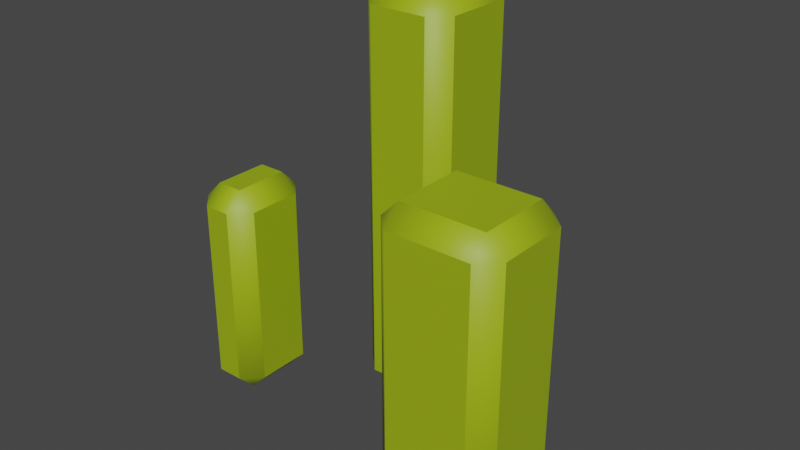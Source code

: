 # Source: Grass_Small.blend  (saved by Blender 3.0.42; exported with 4.5.12 LTS)
import bpy
from mathutils import Matrix  # noqa: F401  (used for matrix-valued properties, if any)

bpy.ops.wm.read_factory_settings(use_empty=True)
scene = bpy.context.scene
scene.name = 'Scene'

# ---- collections
col_collection = bpy.data.collections.new('Collection'); scene.collection.children.link(col_collection)

# ---- images (referenced by path relative to the original .blend; pixels are not part of the script)
import os
ASSET_DIR = os.environ.get("B2B_ASSET_DIR", "")  # directory of the original .blend (textures are referenced by path, not embedded)
HERE = os.path.dirname(os.path.abspath(__file__))  # packed textures are extracted next to this script under _unpacked/

def load_image(name, relpath, width, height, colorspace="sRGB"):
    """Load a texture the original file referenced (path relative to the .blend, or extracted next to this script)."""
    p = next((c for c in (os.path.join(HERE, relpath), os.path.join(ASSET_DIR, relpath)) if relpath and os.path.exists(c)), "")
    if p:
        img = bpy.data.images.load(p, check_existing=True)
        img.name = name
    else:  # same state as the original file: an image datablock whose file is absent (Cycles renders it pink)
        img = bpy.data.images.new(name, width, height)
        img.source = "FILE"
        img.filepath = "//" + (relpath or name)
    img.colorspace_settings.name = colorspace
    return img
img_atlas_png = load_image('Atlas.png', '_unpacked/Atlas.0503c194.png', 32, 32, 'sRGB')

# ---- materials (node trees are filled in below, after node groups)
mat_atlas = bpy.data.materials.new('Atlas')
mat_atlas.alpha_threshold = 0.0
mat_atlas.use_transparent_shadow = False
mat_atlas.roughness = 0.5

# ---- node groups
ng_auto_smooth = bpy.data.node_groups.new('Auto Smooth', 'GeometryNodeTree')
_s = ng_auto_smooth.interface.new_socket(name='Geometry', in_out='OUTPUT', socket_type='NodeSocketGeometry')
_s = ng_auto_smooth.interface.new_socket(name='Geometry', in_out='INPUT', socket_type='NodeSocketGeometry')
_s = ng_auto_smooth.interface.new_socket(name='Angle', in_out='INPUT', socket_type='NodeSocketFloat')
_s.subtype = 'ANGLE'
_s.min_value = 0.0
_s.max_value = 3.142
ng_auto_smooth.is_modifier = True
_N = ng_auto_smooth.nodes; _L = ng_auto_smooth.links
n0 = _N.new('NodeGroupOutput'); n0.name = 'Group Output'; n0.location = (480, -100)
n1 = _N.new('NodeGroupInput'); n1.name = 'Group Input'; n1.location = (-420, -300)
n2 = _N.new('NodeGroupInput'); n2.name = 'Group Input.001'; n2.location = (-60, -100)
n3 = _N.new('GeometryNodeSetShadeSmooth'); n3.name = 'Set Shade Smooth'; n3.location = (120, -100)
n3.domain = 'EDGE'
n4 = _N.new('GeometryNodeSetShadeSmooth'); n4.name = 'Set Shade Smooth.001'; n4.location = (300, -100)
n5 = _N.new('GeometryNodeInputMeshEdgeAngle'); n5.name = 'Edge Angle'; n5.location = (-420, -220)
n6 = _N.new('GeometryNodeInputEdgeSmooth'); n6.name = 'Is Edge Smooth'; n6.location = (-60, -160)
n7 = _N.new('GeometryNodeInputShadeSmooth'); n7.name = 'Is Face Smooth'; n7.location = (-240, -340)
n8 = _N.new('FunctionNodeBooleanMath'); n8.name = 'Boolean Math'; n8.location = (-60, -220)
n9 = _N.new('FunctionNodeCompare'); n9.name = 'Compare'; n9.location = (-240, -180)
n9.operation = 'LESS_EQUAL'
_L.new(n5.outputs[0], n9.inputs[0])
_L.new(n4.outputs[0], n0.inputs[0])
_L.new(n1.outputs[1], n9.inputs[1])
_L.new(n9.outputs[0], n8.inputs[0])
_L.new(n7.outputs[0], n8.inputs[1])
_L.new(n2.outputs[0], n3.inputs[0])
_L.new(n6.outputs[0], n3.inputs[1])
_L.new(n3.outputs[0], n4.inputs[0])
_L.new(n8.outputs[0], n3.inputs[2])
n0.is_active_output = True

# ---- material node trees
mat_atlas.use_nodes = True; mat_atlas.node_tree.nodes.clear()
_N = mat_atlas.node_tree.nodes; _L = mat_atlas.node_tree.links
n0 = _N.new('ShaderNodeTexImage'); n0.name = 'Image Texture'; n0.location = (-191, 307)
n0.width = 140
n0.image = img_atlas_png
n0.interpolation = 'Closest'
n1 = _N.new('ShaderNodeOutputMaterial'); n1.name = 'Material Output'; n1.location = (366, 293)
n2 = _N.new('ShaderNodeBsdfPrincipled'); n2.name = 'Principled BSDF'; n2.location = (45, 312)
n2.distribution = 'GGX'
n2.subsurface_method = 'RANDOM_WALK_SKIN'
n2.inputs[3].default_value = 1.45
n2.inputs[27].default_value = (0.0, 0.0, 0.0, 1.0)
n2.inputs[28].default_value = 1.0
_L.new(n0.outputs[0], n2.inputs[0])
_L.new(n2.outputs[0], n1.inputs[0])
n1.is_active_output = True

# ---- world
world_world = bpy.data.worlds.new('World'); scene.world = world_world
world_world.use_nodes = True; world_world.node_tree.nodes.clear()
_N = world_world.node_tree.nodes; _L = world_world.node_tree.links
n0 = _N.new('ShaderNodeOutputWorld'); n0.name = 'World Output'; n0.location = (300, 300)
n1 = _N.new('ShaderNodeBackground'); n1.name = 'Background'; n1.location = (10, 300)
n1.inputs[0].default_value = (0.05088, 0.05088, 0.05088, 1.0)
_L.new(n1.outputs[0], n0.inputs[0])
n0.is_active_output = True
world_world.color = (0.05088, 0.05088, 0.05088)
world_world.use_sun_shadow = False
world_world.sun_shadow_jitter_overblur = 0.0

# ---- meshes
me_cube_085 = bpy.data.meshes.new('Cube.085')
me_cube_085.from_pydata([(-0.2599, -0.0832, 0.0), (-0.2599, -0.1132, 0.03), (-0.2899, -0.0832, 0.03), (-0.2599, -0.1132, 0.3387), (-0.2599, -0.0832, 0.3687), (-0.2899, -0.0832, 0.3387), (-0.2599, 0.008869, 0.0), (-0.2899, 0.008869, 0.03), (-0.2599, 0.03887, 0.03), (-0.2599, 0.008869, 0.3687), (-0.2599, 0.03887, 0.3387), (-0.2899, 0.008869, 0.3387), (-0.2149, -0.0832, 0.0), (-0.1849, -0.0832, 0.03), (-0.2149, -0.1132, 0.03), (-0.2149, -0.0832, 0.3687), (-0.2149, -0.1132, 0.3387), (-0.1849, -0.0832, 0.3387), (-0.2149, 0.008869, 0.0), (-0.2149, 0.03887, 0.03), (-0.1849, 0.008869, 0.03), (-0.2149, 0.008869, 0.3687), (-0.1849, 0.008869, 0.3387), (-0.2149, 0.03887, 0.3387), (-0.05762, 0.08222, 0.0), (-0.05762, 0.05222, 0.03), (-0.08762, 0.08222, 0.03), (-0.05762, 0.05222, 0.6641), (-0.05762, 0.08222, 0.6941), (-0.08762, 0.08222, 0.6641), (-0.05762, 0.2018, 0.0), (-0.08762, 0.2018, 0.03), (-0.05762, 0.2318, 0.03), (-0.05762, 0.2018, 0.6941), (-0.05762, 0.2318, 0.6641), (-0.08762, 0.2018, 0.6641), (0.0428, 0.08222, 0.0), (0.0728, 0.08222, 0.03), (0.0428, 0.05222, 0.03), (0.0428, 0.08222, 0.6941), (0.0428, 0.05222, 0.6641), (0.0728, 0.08222, 0.6641), (0.0428, 0.2018, 0.0), (0.0428, 0.2318, 0.03), (0.0728, 0.2018, 0.03), (0.0428, 0.2018, 0.6941), (0.0728, 0.2018, 0.6641), (0.0428, 0.2318, 0.6641), (0.1769, -0.1647, 0.0), (0.1769, -0.1947, 0.03), (0.1469, -0.1647, 0.03), (0.1769, -0.1947, 0.473), (0.1769, -0.1647, 0.503), (0.1469, -0.1647, 0.473), (0.1769, -0.04506, 0.0), (0.1469, -0.04506, 0.03), (0.1769, -0.01506, 0.03), (0.1769, -0.04506, 0.503), (0.1769, -0.01506, 0.473), (0.1469, -0.04506, 0.473), (0.3127, -0.1647, 0.0), (0.3427, -0.1647, 0.03), (0.3127, -0.1947, 0.03), (0.3127, -0.1647, 0.503), (0.3127, -0.1947, 0.473), (0.3427, -0.1647, 0.473), (0.3127, -0.04506, 0.0), (0.3127, -0.01506, 0.03), (0.3427, -0.04506, 0.03), (0.3127, -0.04506, 0.503), (0.3427, -0.04506, 0.473), (0.3127, -0.01506, 0.473)], [], [(14, 16, 3, 1), (20, 22, 17, 13), (30, 42, 36, 24), (21, 9, 4, 15), (2, 5, 11, 7), (8, 10, 23, 19), (38, 40, 27, 25), (44, 46, 41, 37), (54, 66, 60, 48), (45, 33, 28, 39), (26, 29, 35, 31), (32, 34, 47, 43), (62, 64, 51, 49), (68, 70, 65, 61), (69, 57, 52, 63), (50, 53, 59, 55), (56, 58, 71, 67), (0, 1, 2), (3, 4, 5), (6, 7, 8), (9, 10, 11), (12, 13, 14), (15, 16, 17), (18, 19, 20), (21, 22, 23), (24, 25, 26), (27, 28, 29), (30, 31, 32), (33, 34, 35), (36, 37, 38), (39, 40, 41), (42, 43, 44), (45, 46, 47), (48, 49, 50), (51, 52, 53), (54, 55, 56), (57, 58, 59), (60, 61, 62), (63, 64, 65), (66, 67, 68), (69, 70, 71), (6, 0, 2, 7), (1, 3, 5, 2), (4, 9, 11, 5), (10, 8, 7, 11), (18, 6, 8, 19), (9, 21, 23, 10), (22, 20, 19, 23), (12, 18, 20, 13), (21, 15, 17, 22), (16, 14, 13, 17), (0, 12, 14, 1), (15, 4, 3, 16), (30, 24, 26, 31), (25, 27, 29, 26), (28, 33, 35, 29), (34, 32, 31, 35), (42, 30, 32, 43), (33, 45, 47, 34), (46, 44, 43, 47), (36, 42, 44, 37), (45, 39, 41, 46), (40, 38, 37, 41), (24, 36, 38, 25), (39, 28, 27, 40), (54, 48, 50, 55), (49, 51, 53, 50), (52, 57, 59, 53), (58, 56, 55, 59), (66, 54, 56, 67), (57, 69, 71, 58), (70, 68, 67, 71), (60, 66, 68, 61), (69, 63, 65, 70), (64, 62, 61, 65), (48, 60, 62, 49), (63, 52, 51, 64), (6, 18, 12, 0)])
me_cube_085.polygons.foreach_set('use_smooth', [True] * 78)
_uv = me_cube_085.uv_layers.new(name='UVMap')
_uv.uv.foreach_set('vector', [0.01479, 0.8581, 0.01479, 0.8581, 0.01479, 0.8581, 0.01479, 0.8581, 0.01479, 0.8581, 0.01479, 0.8581, 0.01479, 0.8581, 0.01479, 0.8581, 0.01479, 0.8581, 0.01479, 0.8581, 0.01479, 0.8581, 0.01479, 0.8581, 0.01479, 0.8581, 0.01479, 0.8581, 0.01479, 0.8581, 0.01479, 0.8581, 0.01479, 0.8581, 0.01479, 0.8581, 0.01479, 0.8581, 0.01479, 0.8581, 0.01479, 0.8581, 0.01479, 0.8581, 0.01479, 0.8581, 0.01479, 0.8581, 0.01479, 0.8581, 0.01479, 0.8581, 0.01479, 0.8581, 0.01479, 0.8581, 0.01479, 0.8581, 0.01479, 0.8581, 0.01479, 0.8581, 0.01479, 0.8581, 0.01479, 0.8581, 0.01479, 0.8581, 0.01479, 0.8581, 0.01479, 0.8581, 0.01479, 0.8581, 0.01479, 0.8581, 0.01479, 0.8581, 0.01479, 0.8581, 0.01479, 0.8581, 0.01479, 0.8581, 0.01479, 0.8581, 0.01479, 0.8581, 0.01479, 0.8581, 0.01479, 0.8581, 0.01479, 0.8581, 0.01479, 0.8581, 0.01479, 0.8581, 0.01479, 0.8581, 0.01479, 0.8581, 0.01479, 0.8581, 0.01479, 0.8581, 0.01479, 0.8581, 0.01479, 0.8581, 0.01479, 0.8581, 0.01479, 0.8581, 0.01479, 0.8581, 0.01479, 0.8581, 0.01479, 0.8581, 0.01479, 0.8581, 0.01479, 0.8581, 0.01479, 0.8581, 0.01479, 0.8581, 0.01479, 0.8581, 0.01479, 0.8581, 0.01479, 0.8581, 0.01479, 0.8581, 0.01479, 0.8581, 0.01479, 0.8581, 0.01479, 0.8581, 0.01479, 0.8581, 0.01479, 0.8581, 0.01479, 0.8581, 0.01479, 0.8581, 0.01479, 0.8581, 0.01479, 0.8581, 0.01479, 0.8581, 0.01479, 0.8581, 0.01479, 0.8581, 0.01479, 0.8581, 0.01479, 0.8581, 0.01479, 0.8581, 0.01479, 0.8581, 0.01479, 0.8581, 0.01479, 0.8581, 0.01479, 0.8581, 0.01479, 0.8581, 0.01479, 0.8581, 0.01479, 0.8581, 0.01479, 0.8581, 0.01479, 0.8581, 0.01479, 0.8581, 0.01479, 0.8581, 0.01479, 0.8581, 0.01479, 0.8581, 0.01479, 0.8581, 0.01479, 0.8581, 0.01479, 0.8581, 0.01479, 0.8581, 0.01479, 0.8581, 0.01479, 0.8581, 0.01479, 0.8581, 0.01479, 0.8581, 0.01479, 0.8581, 0.01479, 0.8581, 0.01479, 0.8581, 0.01479, 0.8581, 0.01479, 0.8581, 0.01479, 0.8581, 0.01479, 0.8581, 0.01479, 0.8581, 0.01479, 0.8581, 0.01479, 0.8581, 0.01479, 0.8581, 0.01479, 0.8581, 0.01479, 0.8581, 0.01479, 0.8581, 0.01479, 0.8581, 0.01479, 0.8581, 0.01479, 0.8581, 0.01479, 0.8581, 0.01479, 0.8581, 0.01479, 0.8581, 0.01479, 0.8581, 0.01479, 0.8581, 0.01479, 0.8581, 0.01479, 0.8581, 0.01479, 0.8581, 0.01479, 0.8581, 0.01479, 0.8581, 0.01479, 0.8581, 0.01479, 0.8581, 0.01479, 0.8581, 0.01479, 0.8581, 0.01479, 0.8581, 0.01479, 0.8581, 0.01479, 0.8581, 0.01479, 0.8581, 0.01479, 0.8581, 0.01479, 0.8581, 0.01479, 0.8581, 0.01479, 0.8581, 0.01479, 0.8581, 0.01479, 0.8581, 0.01479, 0.8581, 0.01479, 0.8581, 0.01479, 0.8581, 0.01479, 0.8581, 0.01479, 0.8581, 0.01479, 0.8581, 0.01479, 0.8581, 0.01479, 0.8581, 0.01479, 0.8581, 0.01479, 0.8581, 0.01479, 0.8581, 0.01479, 0.8581, 0.01479, 0.8581, 0.01479, 0.8581, 0.01479, 0.8581, 0.01479, 0.8581, 0.01479, 0.8581, 0.01479, 0.8581, 0.01479, 0.8581, 0.01479, 0.8581, 0.01479, 0.8581, 0.01479, 0.8581, 0.01479, 0.8581, 0.01479, 0.8581, 0.01479, 0.8581, 0.01479, 0.8581, 0.01479, 0.8581, 0.01479, 0.8581, 0.01479, 0.8581, 0.01479, 0.8581, 0.01479, 0.8581, 0.01479, 0.8581, 0.01479, 0.8581, 0.01479, 0.8581, 0.01479, 0.8581, 0.01479, 0.8581, 0.01479, 0.8581, 0.01479, 0.8581, 0.01479, 0.8581, 0.01479, 0.8581, 0.01479, 0.8581, 0.01479, 0.8581, 0.01479, 0.8581, 0.01479, 0.8581, 0.01479, 0.8581, 0.01479, 0.8581, 0.01479, 0.8581, 0.01479, 0.8581, 0.01479, 0.8581, 0.01479, 0.8581, 0.01479, 0.8581, 0.01479, 0.8581, 0.01479, 0.8581, 0.01479, 0.8581, 0.01479, 0.8581, 0.01479, 0.8581, 0.01479, 0.8581, 0.01479, 0.8581, 0.01479, 0.8581, 0.01479, 0.8581, 0.01479, 0.8581, 0.01479, 0.8581, 0.01479, 0.8581, 0.01479, 0.8581, 0.01479, 0.8581, 0.01479, 0.8581, 0.01479, 0.8581, 0.01479, 0.8581, 0.01479, 0.8581, 0.01479, 0.8581, 0.01479, 0.8581, 0.01479, 0.8581, 0.01479, 0.8581, 0.01479, 0.8581, 0.01479, 0.8581, 0.01479, 0.8581, 0.01479, 0.8581, 0.01479, 0.8581, 0.01479, 0.8581, 0.01479, 0.8581, 0.01479, 0.8581, 0.01479, 0.8581, 0.01479, 0.8581, 0.01479, 0.8581, 0.01479, 0.8581, 0.01479, 0.8581, 0.01479, 0.8581, 0.01479, 0.8581, 0.01479, 0.8581, 0.01479, 0.8581, 0.01479, 0.8581, 0.01479, 0.8581, 0.01479, 0.8581, 0.01479, 0.8581, 0.01479, 0.8581, 0.01479, 0.8581, 0.01479, 0.8581, 0.01479, 0.8581, 0.01479, 0.8581, 0.01479, 0.8581, 0.01479, 0.8581, 0.01479, 0.8581, 0.01479, 0.8581, 0.01479, 0.8581, 0.01479, 0.8581, 0.01479, 0.8581, 0.01479, 0.8581, 0.01479, 0.8581, 0.01479, 0.8581, 0.01479, 0.8581, 0.01479, 0.8581, 0.01479, 0.8581, 0.01479, 0.8581, 0.01479, 0.8581, 0.01479, 0.8581, 0.01479, 0.8581, 0.01479, 0.8581, 0.01479, 0.8581, 0.01479, 0.8581, 0.01479, 0.8581, 0.01479, 0.8581, 0.01479, 0.8581, 0.01479, 0.8581, 0.01479, 0.8581, 0.01479, 0.8581, 0.01479, 0.8581, 0.01479, 0.8581, 0.01479, 0.8581, 0.01479, 0.8581, 0.01479, 0.8581, 0.01479, 0.8581, 0.01479, 0.8581, 0.01479, 0.8581, 0.01479, 0.8581, 0.01479, 0.8581, 0.01479, 0.8581, 0.01479, 0.8581, 0.01479, 0.8581, 0.01479, 0.8581, 0.01479, 0.8581, 0.01479, 0.8581, 0.01479, 0.8581, 0.01479, 0.8581])
me_cube_085.materials.append(mat_atlas)
me_cube_085.use_remesh_preserve_volume = False
me_cube_085.use_remesh_preserve_attributes = False
me_cube_085.use_mirror_vertex_groups = False
me_cube_085.update()

# ---- objects
ob_grass_small = bpy.data.objects.new('Grass_Small', me_cube_085)

# ---- transforms, parenting, visibility, modifiers, constraints
ob_grass_small.location = (0.0, 0.0, 0.0)
ob_grass_small.lineart.crease_threshold = 0.0
_m = ob_grass_small.modifiers.new('Auto Smooth', 'NODES')
_m.node_group = ng_auto_smooth
_gi = [s.identifier for s in ng_auto_smooth.interface.items_tree if s.item_type == 'SOCKET' and s.in_out == 'INPUT']
_m[_gi[1]] = 0.733  # Angle

# ---- collection membership
col_collection.objects.link(ob_grass_small)

# ---- scene / render settings (as saved in the file)
scene.frame_start = 1; scene.frame_end = 250; scene.frame_set(1)
scene.render.engine = 'BLENDER_EEVEE_NEXT'
scene.cycles.sampling_pattern = 'TABULATED_SOBOL'
scene.cycles.use_light_tree = False
scene.view_settings.view_transform = 'Filmic'
bpy.context.view_layer.update()

# ---- added for rendering (the .blend has no active camera and no usable light): camera, sun
cam_auto = bpy.data.cameras.new('AutoCamera')
cam_auto.lens = 50.0
cam_auto.sensor_width = 36.0
cam_auto.clip_end = 1000.0
ob_auto_camera = bpy.data.objects.new('AutoCamera', cam_auto)
scene.collection.objects.link(ob_auto_camera)
ob_auto_camera.location = (0.980775, -1.12666, 1.11056)
ob_auto_camera.rotation_euler = (1.09748, -7.21219e-08, 0.694738)
scene.camera = ob_auto_camera
light_auto_sun = bpy.data.lights.new('AutoSun', 'SUN')
light_auto_sun.energy = 3.0
light_auto_sun.angle = 0.0523599
ob_auto_sun = bpy.data.objects.new('AutoSun', light_auto_sun)
scene.collection.objects.link(ob_auto_sun)
ob_auto_sun.rotation_euler = (0.872665, 0.174533, 0.523599)
bpy.context.view_layer.update()
